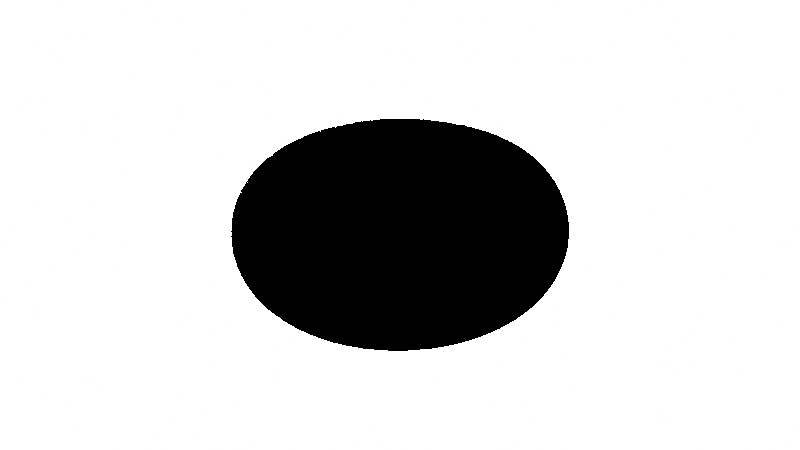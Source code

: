 # Source: donut.blend  (saved by Blender 2.82.7; exported with 4.5.12 LTS)
import bpy
from mathutils import Matrix  # noqa: F401  (used for matrix-valued properties, if any)

bpy.ops.wm.read_factory_settings(use_empty=True)
scene = bpy.context.scene
scene.name = 'Scene'

# ---- collections
col_collection = bpy.data.collections.new('Collection'); scene.collection.children.link(col_collection)

# ---- materials (node trees are filled in below, after node groups)
mat_paczek = bpy.data.materials.new('paczek')
mat_paczek.use_transparent_shadow = False
mat_material_001 = bpy.data.materials.new('Material.001')
mat_material_001.use_transparent_shadow = False

# ---- material node trees
mat_paczek.use_nodes = True; mat_paczek.node_tree.nodes.clear()
_N = mat_paczek.node_tree.nodes; _L = mat_paczek.node_tree.links
n0 = _N.new('ShaderNodeTexCoord'); n0.name = 'Texture Coordinate'; n0.location = (-616, 226)
n1 = _N.new('ShaderNodeSeparateXYZ'); n1.name = 'Separate XYZ'; n1.location = (-427, 204)
n2 = _N.new('ShaderNodeOutputMaterial'); n2.name = 'Material Output'; n2.location = (539, 263)
n3 = _N.new('ShaderNodeBsdfPrincipled'); n3.name = 'Principled BSDF'; n3.location = (306, 249)
n3.distribution = 'GGX'
n3.subsurface_method = 'BURLEY'
n3.inputs[2].default_value = 0.7318
n3.inputs[3].default_value = 1.45
n3.inputs[8].default_value = 1.0
n3.inputs[10].default_value = 0.0004544
n3.inputs[13].default_value = 0.1409
n3.inputs[14].default_value = (0.9564, 0.9563, 0.9563, 1.0)
n3.inputs[24].default_value = 0.08182
n3.inputs[27].default_value = (0.0, 0.0, 0.0, 1.0)
n3.inputs[28].default_value = 1.0
n4 = _N.new('ShaderNodeMath'); n4.name = 'Math'; n4.location = (-267, 263)
n4.operation = 'ABSOLUTE'
n4.inputs[2].default_value = 0.0
n5 = _N.new('ShaderNodeValToRGB'); n5.name = 'ColorRamp'; n5.location = (-56, 203)
while len(n5.color_ramp.elements) > 1: n5.color_ramp.elements.remove(n5.color_ramp.elements[-1])
n5.color_ramp.elements[0].position = 0.0; n5.color_ramp.elements[0].color = (0.5784, 0.2801, 0.1496, 1.0)
_e = n5.color_ramp.elements.new(0.1557); _e.color = (0.3636, 0.1506, 0.07557, 1.0)
_e = n5.color_ramp.elements.new(0.4477); _e.color = (0.1659, 0.02315, 0.001663, 1.0)
_e = n5.color_ramp.elements.new(1.0); _e.color = (0.04817, 0.008568, 0.0009106, 1.0)
n6 = _N.new('ShaderNodeMix'); n6.name = 'Mix'; n6.location = (136, 129)
n6.data_type = 'RGBA'
n6.inputs[0].default_value = 0.0004544
n6.inputs[7].default_value = (0.7464, 0.5793, 0.3747, 1.0)
_L.new(n3.outputs[0], n2.inputs[0])
_L.new(n0.outputs[0], n1.inputs[0])
_L.new(n1.outputs[2], n4.inputs[0])
_L.new(n4.outputs[0], n5.inputs[0])
_L.new(n5.outputs[0], n6.inputs[6])
_L.new(n6.outputs[2], n3.inputs[0])
n2.is_active_output = True
mat_material_001.use_nodes = True; mat_material_001.node_tree.nodes.clear()
_N = mat_material_001.node_tree.nodes; _L = mat_material_001.node_tree.links
n0 = _N.new('ShaderNodeValToRGB'); n0.name = 'ColorRamp'; n0.location = (49, 200)
while len(n0.color_ramp.elements) > 1: n0.color_ramp.elements.remove(n0.color_ramp.elements[-1])
n0.color_ramp.elements[0].position = 0.0; n0.color_ramp.elements[0].color = (0.0, 0.0, 0.0, 1.0)
_e = n0.color_ramp.elements.new(1.0); _e.color = (0.1076, 0.1076, 0.1076, 1.0)
n1 = _N.new('ShaderNodeBsdfPrincipled'); n1.name = 'Principled BSDF'; n1.location = (443, 282)
n1.distribution = 'GGX'
n1.subsurface_method = 'BURLEY'
n1.inputs[2].default_value = 0.3091
n1.inputs[3].default_value = 1.45
n1.inputs[8].default_value = 1.0
n1.inputs[13].default_value = 0.5364
n1.inputs[14].default_value = (0.9445, 0.7413, 0.7852, 1.0)
n1.inputs[24].default_value = 0.1273
n1.inputs[27].default_value = (0.0, 0.0, 0.0, 1.0)
n1.inputs[28].default_value = 1.0
n2 = _N.new('ShaderNodeTexNoise'); n2.name = 'Noise Texture'; n2.location = (-213, 77)
n2.inputs[2].default_value = 6.52
n2.inputs[3].default_value = 0.5
n3 = _N.new('ShaderNodeOutputMaterial'); n3.name = 'Material Output'; n3.location = (733, 282)
n4 = _N.new('ShaderNodeMix'); n4.name = 'Mix'; n4.location = (273, 162)
n4.data_type = 'RGBA'
n4.inputs[6].default_value = (0.8, 0.005617, 0.1772, 1.0)
n4.inputs[7].default_value = (0.8, 0.8, 0.8, 1.0)
_L.new(n2.outputs[0], n0.inputs[0])
_L.new(n1.outputs[0], n3.inputs[0])
_L.new(n0.outputs[0], n4.inputs[0])
_L.new(n0.outputs[0], n1.inputs[10])
_L.new(n4.outputs[2], n1.inputs[0])
n3.is_active_output = True

# ---- world
world_world = bpy.data.worlds.new('World'); scene.world = world_world
world_world.use_nodes = True; world_world.node_tree.nodes.clear()
_N = world_world.node_tree.nodes; _L = world_world.node_tree.links
n0 = _N.new('ShaderNodeOutputWorld'); n0.name = 'World Output'; n0.location = (300, 300)
n1 = _N.new('ShaderNodeBackground'); n1.name = 'Background'; n1.location = (10, 300)
n2 = _N.new('ShaderNodeTexSky'); n2.name = 'Sky Texture'; n2.location = (-190, 280)
n2.sky_type = 'PREETHAM'
n2.sun_direction = (-0.5143, -0.75, 0.4159)
n2.turbidity = 1.0
n2.sun_elevation = 1.571
_L.new(n1.outputs[0], n0.inputs[0])
_L.new(n2.outputs[0], n1.inputs[0])
n0.is_active_output = True
world_world.color = (0.05088, 0.05088, 0.05088)
world_world.use_sun_shadow = False
world_world.sun_shadow_jitter_overblur = 0.0

# ---- cameras
cam_camera = bpy.data.cameras.new('Camera')

# ---- meshes
me_torus_001 = bpy.data.meshes.new('Torus.001')
me_torus_001.from_pydata([(0.03, 0.0, 0.0), (0.02866, 0.0, 0.005), (0.025, 0.0, 0.00866), (0.02, 0.0, 0.01), (0.009601, 0.0, 0.005543), (0.007258, 0.0, 0.0032), (0.006401, 0.0, 7.839e-19), (2.265e-09, -0.03, 0.0), (2.164e-09, -0.02866, 0.005), (1.887e-09, -0.025, 0.00866), (1.51e-09, -0.02, 0.01), (7.249e-10, -0.009601, 0.005543), (5.48e-10, -0.007258, 0.0032), (4.833e-10, -0.006401, 7.839e-19), (0.003916, -0.02974, 0.0), (0.003741, -0.02842, 0.005), (0.003263, -0.02479, 0.00866), (0.002611, -0.01983, 0.01), (0.001253, -0.009519, 0.005543), (0.0009474, -0.007196, 0.0032), (0.0008355, -0.006346, 7.839e-19), (0.007765, -0.02898, 0.0), (0.007418, -0.02768, 0.005), (0.00647, -0.02415, 0.00866), (0.005176, -0.01932, 0.01), (0.002485, -0.009274, 0.005543), (0.001879, -0.007011, 0.0032), (0.001657, -0.006183, 7.839e-19), (0.01148, -0.02772, 0.0), (0.01097, -0.02648, 0.005), (0.009567, -0.0231, 0.00866), (0.007654, -0.01848, 0.01), (0.003674, -0.00887, 0.005543), (0.002778, -0.006706, 0.0032), (0.002449, -0.005914, 7.839e-19), (0.015, -0.02598, 0.0), (0.01433, -0.02482, 0.005), (0.0125, -0.02165, 0.00866), (0.01, -0.01732, 0.01), (0.004801, -0.008315, 0.005543), (0.003629, -0.006286, 0.0032), (0.0032, -0.005543, 7.839e-19), (0.01826, -0.0238, 0.0), (0.01745, -0.02274, 0.005), (0.01522, -0.01983, 0.00866), (0.01218, -0.01587, 0.01), (0.005845, -0.007617, 0.005543), (0.004419, -0.005758, 0.0032), (0.003897, -0.005078, 7.839e-19), (0.02121, -0.02121, 0.0), (0.02027, -0.02027, 0.005), (0.01768, -0.01768, 0.00866), (0.01414, -0.01414, 0.01), (0.006789, -0.006789, 0.005543), (0.005132, -0.005132, 0.0032), (0.004526, -0.004526, 7.839e-19), (0.0238, -0.01826, 0.0), (0.02274, -0.01745, 0.005), (0.01983, -0.01522, 0.00866), (0.01587, -0.01218, 0.01), (0.007617, -0.005845, 0.005543), (0.005758, -0.004419, 0.0032), (0.005078, -0.003897, 7.839e-19), (0.02598, -0.015, 0.0), (0.02482, -0.01433, 0.005), (0.02165, -0.0125, 0.00866), (0.01732, -0.01, 0.01), (0.008315, -0.004801, 0.005543), (0.006286, -0.003629, 0.0032), (0.005543, -0.0032, 7.839e-19), (0.02772, -0.01148, 0.0), (0.02648, -0.01097, 0.005), (0.0231, -0.009567, 0.00866), (0.01848, -0.007654, 0.01), (0.00887, -0.003674, 0.005543), (0.006706, -0.002778, 0.0032), (0.005914, -0.002449, 7.839e-19), (0.02898, -0.007765, 0.0), (0.02768, -0.007418, 0.005), (0.02415, -0.00647, 0.00866), (0.01932, -0.005176, 0.01), (0.009274, -0.002485, 0.005543), (0.007011, -0.001879, 0.0032), (0.006183, -0.001657, 7.839e-19), (0.02974, -0.003916, 0.0), (0.02842, -0.003741, 0.005), (0.02479, -0.003263, 0.00866), (0.01983, -0.002611, 0.01), (0.009519, -0.001253, 0.005543), (0.007196, -0.0009474, 0.0032), (0.006346, -0.0008355, 7.839e-19)], [], [(7, 14, 15, 8), (8, 15, 16, 9), (9, 16, 17, 10), (10, 17, 18, 11), (11, 18, 19, 12), (12, 19, 20, 13), (14, 21, 22, 15), (15, 22, 23, 16), (16, 23, 24, 17), (17, 24, 25, 18), (18, 25, 26, 19), (19, 26, 27, 20), (21, 28, 29, 22), (22, 29, 30, 23), (23, 30, 31, 24), (24, 31, 32, 25), (25, 32, 33, 26), (26, 33, 34, 27), (28, 35, 36, 29), (29, 36, 37, 30), (30, 37, 38, 31), (31, 38, 39, 32), (32, 39, 40, 33), (33, 40, 41, 34), (35, 42, 43, 36), (36, 43, 44, 37), (37, 44, 45, 38), (38, 45, 46, 39), (39, 46, 47, 40), (40, 47, 48, 41), (42, 49, 50, 43), (43, 50, 51, 44), (44, 51, 52, 45), (45, 52, 53, 46), (46, 53, 54, 47), (47, 54, 55, 48), (49, 56, 57, 50), (50, 57, 58, 51), (51, 58, 59, 52), (52, 59, 60, 53), (53, 60, 61, 54), (54, 61, 62, 55), (56, 63, 64, 57), (57, 64, 65, 58), (58, 65, 66, 59), (59, 66, 67, 60), (60, 67, 68, 61), (61, 68, 69, 62), (63, 70, 71, 64), (64, 71, 72, 65), (65, 72, 73, 66), (66, 73, 74, 67), (67, 74, 75, 68), (68, 75, 76, 69), (70, 77, 78, 71), (71, 78, 79, 72), (72, 79, 80, 73), (73, 80, 81, 74), (74, 81, 82, 75), (75, 82, 83, 76), (77, 84, 85, 78), (78, 85, 86, 79), (79, 86, 87, 80), (80, 87, 88, 81), (81, 88, 89, 82), (82, 89, 90, 83), (84, 0, 1, 85), (85, 1, 2, 86), (86, 2, 3, 87), (87, 3, 4, 88), (88, 4, 5, 89), (89, 5, 6, 90)])
me_torus_001.polygons.foreach_set('use_smooth', [True] * 72)
_uv = me_torus_001.uv_layers.new(name='UVMap')
_uv.uv.foreach_set('vector', [0.05104, 0.9999, 0.0355, 0.9175, 0.1446, 0.8988, 0.1594, 0.9776, 0.1594, 0.9776, 0.1446, 0.8988, 0.2542, 0.8834, 0.2671, 0.9521, 0.2671, 0.9521, 0.2542, 0.8834, 0.364, 0.8698, 0.3743, 0.9248, 0.3743, 0.9248, 0.364, 0.8698, 0.4738, 0.8562, 0.4816, 0.8975, 0.4816, 0.8975, 0.4738, 0.8562, 0.5834, 0.8408, 0.5893, 0.872, 0.5893, 0.872, 0.5834, 0.8408, 0.6925, 0.8222, 0.6976, 0.8496, 0.0355, 0.9175, 0.02277, 0.8346, 0.1324, 0.8196, 0.1446, 0.8988, 0.1446, 0.8988, 0.1324, 0.8196, 0.2425, 0.8079, 0.2531, 0.877, 0.2531, 0.877, 0.2425, 0.8079, 0.3527, 0.798, 0.3612, 0.8533, 0.3612, 0.8533, 0.3527, 0.798, 0.4629, 0.7882, 0.4693, 0.8297, 0.4693, 0.8297, 0.4629, 0.7882, 0.5729, 0.7765, 0.5778, 0.8078, 0.5778, 0.8078, 0.5729, 0.7765, 0.6826, 0.7615, 0.6868, 0.7892, 0.02277, 0.8346, 0.01285, 0.7513, 0.1229, 0.74, 0.1324, 0.8196, 0.1324, 0.8196, 0.1229, 0.74, 0.2333, 0.732, 0.2416, 0.8015, 0.2416, 0.8015, 0.2333, 0.732, 0.3438, 0.7259, 0.3504, 0.7815, 0.3504, 0.7815, 0.3438, 0.7259, 0.4543, 0.7198, 0.4593, 0.7615, 0.4593, 0.7615, 0.4543, 0.7198, 0.5647, 0.7118, 0.5684, 0.7433, 0.5684, 0.7433, 0.5647, 0.7118, 0.6748, 0.7006, 0.6781, 0.7284, 0.01285, 0.7513, 0.005762, 0.6677, 0.1162, 0.6602, 0.1229, 0.74, 0.1229, 0.74, 0.1162, 0.6602, 0.2267, 0.6559, 0.2327, 0.7256, 0.2327, 0.7256, 0.2267, 0.6559, 0.3374, 0.6536, 0.3421, 0.7093, 0.3421, 0.7093, 0.3374, 0.6536, 0.448, 0.6512, 0.4516, 0.693, 0.4516, 0.693, 0.448, 0.6512, 0.5586, 0.6469, 0.5613, 0.6785, 0.5613, 0.6785, 0.5586, 0.6469, 0.669, 0.6395, 0.6714, 0.6673, 0.005762, 0.6677, 0.001504, 0.5839, 0.1121, 0.5801, 0.1162, 0.6602, 0.1162, 0.6602, 0.1121, 0.5801, 0.2228, 0.5796, 0.2263, 0.6495, 0.2263, 0.6495, 0.2228, 0.5796, 0.3334, 0.581, 0.3363, 0.6369, 0.3363, 0.6369, 0.3334, 0.581, 0.4441, 0.5824, 0.4462, 0.6243, 0.4462, 0.6243, 0.4441, 0.5824, 0.5547, 0.5819, 0.5563, 0.6136, 0.5563, 0.6136, 0.5547, 0.5819, 0.6653, 0.5781, 0.6667, 0.6061, 0.001504, 0.5839, 8.351e-05, 0.5, 0.1107, 0.5, 0.1121, 0.5801, 0.1121, 0.5801, 0.1107, 0.5, 0.2214, 0.5032, 0.2225, 0.5731, 0.2225, 0.5731, 0.2214, 0.5032, 0.3319, 0.5084, 0.3328, 0.5643, 0.3328, 0.5643, 0.3319, 0.5084, 0.4424, 0.5135, 0.4432, 0.5554, 0.4432, 0.5554, 0.4424, 0.5135, 0.5531, 0.5167, 0.5536, 0.5484, 0.5536, 0.5484, 0.5531, 0.5167, 0.6637, 0.5167, 0.6642, 0.5447, 8.351e-05, 0.5, 0.001504, 0.4161, 0.1121, 0.4199, 0.1107, 0.5, 0.1107, 0.5, 0.1121, 0.4199, 0.2225, 0.4269, 0.2214, 0.4968, 0.2214, 0.4968, 0.2225, 0.4269, 0.3328, 0.4357, 0.3319, 0.4916, 0.3319, 0.4916, 0.3328, 0.4357, 0.4432, 0.4446, 0.4424, 0.4865, 0.4424, 0.4865, 0.4432, 0.4446, 0.5536, 0.4516, 0.5531, 0.4833, 0.5531, 0.4833, 0.5536, 0.4516, 0.6642, 0.4553, 0.6637, 0.4833, 0.001504, 0.4161, 0.005762, 0.3323, 0.1162, 0.3398, 0.1121, 0.4199, 0.1121, 0.4199, 0.1162, 0.3398, 0.2263, 0.3505, 0.2228, 0.4204, 0.2228, 0.4204, 0.2263, 0.3505, 0.3363, 0.3631, 0.3334, 0.419, 0.3334, 0.419, 0.3363, 0.3631, 0.4462, 0.3757, 0.4441, 0.4176, 0.4441, 0.4176, 0.4462, 0.3757, 0.5563, 0.3864, 0.5547, 0.4181, 0.5547, 0.4181, 0.5563, 0.3864, 0.6667, 0.3939, 0.6653, 0.4219, 0.005762, 0.3323, 0.01285, 0.2487, 0.1229, 0.26, 0.1162, 0.3398, 0.1162, 0.3398, 0.1229, 0.26, 0.2327, 0.2744, 0.2267, 0.3441, 0.2267, 0.3441, 0.2327, 0.2744, 0.3421, 0.2907, 0.3374, 0.3464, 0.3374, 0.3464, 0.3421, 0.2907, 0.4516, 0.307, 0.448, 0.3488, 0.448, 0.3488, 0.4516, 0.307, 0.5613, 0.3215, 0.5586, 0.3531, 0.5586, 0.3531, 0.5613, 0.3215, 0.6714, 0.3327, 0.669, 0.3605, 0.01285, 0.2487, 0.02277, 0.1654, 0.1324, 0.1804, 0.1229, 0.26, 0.1229, 0.26, 0.1324, 0.1804, 0.2416, 0.1985, 0.2333, 0.268, 0.2333, 0.268, 0.2416, 0.1985, 0.3504, 0.2185, 0.3438, 0.2741, 0.3438, 0.2741, 0.3504, 0.2185, 0.4593, 0.2385, 0.4543, 0.2802, 0.4543, 0.2802, 0.4593, 0.2385, 0.5684, 0.2567, 0.5647, 0.2882, 0.5647, 0.2882, 0.5684, 0.2567, 0.6781, 0.2716, 0.6748, 0.2994, 0.02277, 0.1654, 0.0355, 0.08252, 0.1446, 0.1012, 0.1324, 0.1804, 0.1324, 0.1804, 0.1446, 0.1012, 0.2531, 0.123, 0.2425, 0.1921, 0.2425, 0.1921, 0.2531, 0.123, 0.3612, 0.1467, 0.3527, 0.202, 0.3527, 0.202, 0.3612, 0.1467, 0.4693, 0.1703, 0.4629, 0.2118, 0.4629, 0.2118, 0.4693, 0.1703, 0.5778, 0.1922, 0.5729, 0.2235, 0.5729, 0.2235, 0.5778, 0.1922, 0.6868, 0.2108, 0.6826, 0.2385, 0.0355, 0.08252, 0.05104, 8.351e-05, 0.1594, 0.02241, 0.1446, 0.1012, 0.1446, 0.1012, 0.1594, 0.02241, 0.2671, 0.0479, 0.2542, 0.1166, 0.2542, 0.1166, 0.2671, 0.0479, 0.3743, 0.07522, 0.364, 0.1302, 0.364, 0.1302, 0.3743, 0.07522, 0.4816, 0.1025, 0.4738, 0.1438, 0.4738, 0.1438, 0.4816, 0.1025, 0.5893, 0.128, 0.5834, 0.1592, 0.5834, 0.1592, 0.5893, 0.128, 0.6976, 0.1504, 0.6925, 0.1778])
me_torus_001.materials.append(mat_paczek)
me_torus_001.use_remesh_fix_poles = True
me_torus_001.use_remesh_preserve_attributes = False
me_torus_001.use_mirror_vertex_groups = False
me_torus_001.update()
me_torus_002 = bpy.data.meshes.new('Torus.002')
me_torus_002.from_pydata([(0.03042, -0.0006232, -0.004235), (0.0297, 0.0004487, 0.005481), (0.02542, -0.0001235, 0.008885), (0.02013, -0.0001373, 0.009793), (0.01263, -0.0001043, 0.007374), (0.006615, -8.202e-05, 0.00443), (0.004844, -9.199e-05, 0.0005442), (0.02989, 0.004126, -0.004896), (0.02922, 0.004099, 0.006478), (0.02495, 0.00316, 0.008469), (0.01996, 0.002491, 0.009792), (0.01252, 0.001545, 0.007374), (0.006559, 0.0007835, 0.004431), (0.004803, 0.0005415, 0.0005456), (0.02954, 0.007769, -0.006095), (0.02787, 0.00735, 0.004817), (0.02431, 0.006389, 0.008467), (0.01944, 0.005074, 0.00979), (0.01219, 0.003167, 0.007374), (0.006389, 0.001634, 0.004432), (0.004679, 0.001164, 0.0005464), (0.02827, 0.01275, -0.004112), (0.02759, 0.01182, 0.005415), (0.02325, 0.009506, 0.008464), (0.0186, 0.007567, 0.009787), (0.01166, 0.004731, 0.007373), (0.00611, 0.002454, 0.004433), (0.004474, 0.001765, 0.0005467), (0.02622, 0.01505, -0.003367), (0.02499, 0.01431, 0.00481), (0.02179, 0.01246, 0.00846), (0.01743, 0.009928, 0.009783), (0.01093, 0.006213, 0.007371), (0.005726, 0.003231, 0.004432), (0.004193, 0.002333, 0.0005464), (0.02427, 0.01914, -0.001541), (0.02289, 0.01744, 0.004806), (0.01996, 0.01519, 0.008456), (0.01597, 0.01212, 0.009778), (0.01001, 0.007585, 0.007369), (0.005244, 0.003951, 0.004431), (0.00384, 0.00286, 0.0005453), (0.02139, 0.02132, -0.003328), (0.0204, 0.02028, 0.0048), (0.01779, 0.01766, 0.00845), (0.01423, 0.01409, 0.009772), (0.008921, 0.008826, 0.007365), (0.004671, 0.004601, 0.004429), (0.003421, 0.003336, 0.0005433), (0.01898, 0.02516, -0.004084), (0.01751, 0.02311, 0.00483), (0.01531, 0.01983, 0.008442), (0.01225, 0.01582, 0.009764), (0.007677, 0.009913, 0.00736), (0.004019, 0.005171, 0.004426), (0.002943, 0.003752, 0.0005403), (0.01464, 0.02636, -0.004553), (0.01434, 0.0254, 0.004844), (0.01257, 0.02166, 0.008434), (0.01006, 0.01728, 0.009756), (0.006302, 0.01083, 0.007353), (0.003297, 0.00565, 0.004421), (0.002415, 0.004102, 0.0005361), (0.0116, 0.02783, -0.002604), (0.01091, 0.02689, 0.004989), (0.00962, 0.02311, 0.008423), (0.007692, 0.01844, 0.009745), (0.004818, 0.01155, 0.007345), (0.002518, 0.00603, 0.004415), (0.001845, 0.00438, 0.0005307), (0.008121, 0.03018, -0.003459), (0.006967, 0.0282, 0.004813), (0.0065, 0.02416, 0.008411), (0.005196, 0.01928, 0.009733), (0.003251, 0.01208, 0.007335), (0.001696, 0.006305, 0.004407), (0.001243, 0.004581, 0.0005239), (0.003741, 0.03008, -0.00416), (0.003316, 0.02878, 0.0051), (0.003269, 0.02479, 0.008396), (0.002611, 0.01978, 0.009718), (0.001628, 0.01239, 0.007323), (0.0008443, 0.006469, 0.004397), (0.0006193, 0.004701, 0.0005155), (0.000395, 0.03098, -0.005284), (-0.001414, 0.03036, 0.005533), (-1.868e-05, 0.02499, 0.008378), (-1.983e-05, 0.01994, 0.009701), (-2.313e-05, 0.01249, 0.007309), (-2.214e-05, 0.00652, 0.004385), (-1.502e-05, 0.004738, 0.0005055), (-0.004489, 0.03099, -0.003836), (-0.003904, 0.02903, 0.004789), (-0.003307, 0.02476, 0.008357), (-0.00265, 0.01976, 0.00968), (-0.001675, 0.01238, 0.007291), (-0.0008887, 0.006457, 0.00437), (-0.0006494, 0.004692, 0.0004936), (-0.006913, 0.02939, -0.004755), (-0.008502, 0.02856, 0.005103), (-0.006539, 0.0241, 0.00833), (-0.005236, 0.01923, 0.009655), (-0.003298, 0.01204, 0.00727), (-0.001741, 0.006281, 0.004353), (-0.001273, 0.004562, 0.0004798), (-0.01248, 0.02845, -0.004731), (-0.01211, 0.02728, 0.005317), (-0.00966, 0.02302, 0.008297), (-0.007733, 0.01836, 0.009626), (-0.004865, 0.0115, 0.007246), (-0.002563, 0.005994, 0.004334), (-0.001875, 0.004352, 0.0004642), (-0.01539, 0.02646, -0.006581), (-0.01626, 0.02568, 0.004785), (-0.01262, 0.02154, 0.008256), (-0.0101, 0.01717, 0.00959), (-0.00635, 0.01075, 0.007217), (-0.003342, 0.005601, 0.004312), (-0.002446, 0.004065, 0.0004468), (-0.01743, 0.02437, -0.004426), (-0.01808, 0.02281, 0.004758), (-0.01536, 0.01967, 0.008204), (-0.01229, 0.01568, 0.009548), (-0.007727, 0.009813, 0.007184), (-0.004065, 0.005109, 0.004287), (-0.00297, 0.003702, 0.000432), (-0.02135, 0.02107, -0.003926), (-0.02158, 0.02052, 0.004942), (-0.01784, 0.01746, 0.008137), (-0.01428, 0.01391, 0.009497), (-0.008974, 0.008702, 0.007146), (-0.004715, 0.004525, 0.004264), (-0.003418, 0.003254, 0.0004395), (-0.02449, 0.01829, -0.00258), (-0.02505, 0.01697, 0.004171), (-0.02004, 0.01491, 0.008055), (-0.01602, 0.01189, 0.009437), (-0.01007, 0.007436, 0.007104), (-0.005275, 0.003853, 0.004248), (-0.003774, 0.002729, 0.0004736), (-0.02651, 0.01474, -0.004983), (-0.02618, 0.01345, 0.003839), (-0.02261, 0.01172, 0.008072), (-0.01749, 0.009654, 0.009371), (-0.01101, 0.006041, 0.007061), (-0.005756, 0.003122, 0.004225), (-0.004102, 0.002189, 0.0004739), (-0.02849, 0.01106, -0.002991), (-0.02807, 0.01004, 0.003786), (-0.024, 0.00875, 0.008052), (-0.01889, 0.007324, 0.009226), (-0.01181, 0.004553, 0.007024), (-0.006156, 0.002342, 0.004197), (-0.00442, 0.001643, 0.0004262), (-0.02934, 0.006456, -0.005154), (-0.02928, 0.006553, 0.003769), (-0.02506, 0.005138, 0.008583), (-0.01988, 0.004649, 0.009478), (-0.01239, 0.002964, 0.007091), (-0.006453, 0.001519, 0.004182), (-0.004685, 0.001069, 0.0003666), (-0.03004, 0.002088, -0.003217), (-0.03005, 0.0034, 0.003852), (-0.02533, 0.002677, 0.008046), (-0.02015, 0.002428, 0.009613), (-0.01266, 0.001446, 0.007172), (-0.006617, 0.00068, 0.004185), (-0.004833, 0.0004554, 0.0003424), (-0.03005, -0.001285, -0.003442), (-0.02932, -0.0004727, 0.003257), (-0.02546, -0.0001649, 0.008621), (-0.0203, 4.115e-06, 0.01002), (-0.01274, -0.0001252, 0.007303), (-0.006654, -0.0001668, 0.004241), (-0.004877, -0.0001765, 0.0003413), (-0.02999, -0.004421, -0.002682), (-0.02968, -0.00312, 0.004722), (-0.02522, -0.00265, 0.009317), (-0.0202, -0.002689, 0.009807), (-0.01261, -0.001767, 0.007337), (-0.006526, -0.0009947, 0.004405), (-0.004813, -0.0007961, 0.0003986), (-0.02934, -0.008008, -0.004875), (-0.02968, -0.008568, 0.003587), (-0.02437, -0.006637, 0.008193), (-0.01973, -0.005521, 0.00929), (-0.01228, -0.003447, 0.007227), (-0.006339, -0.001839, 0.004443), (-0.004688, -0.001414, 0.0004098), (-0.02796, -0.01202, -0.002947), (-0.0266, -0.01122, 0.004018), (-0.02336, -0.00985, 0.007986), (-0.01888, -0.007967, 0.009812), (-0.01173, -0.005016, 0.007237), (-0.006057, -0.002654, 0.004461), (-0.004483, -0.00201, 0.0004241), (-0.02703, -0.01511, -0.004719), (-0.02503, -0.01479, 0.00445), (-0.02184, -0.01294, 0.008136), (-0.01748, -0.01041, 0.009949), (-0.01093, -0.006515, 0.007283), (-0.005664, -0.003426, 0.004486), (-0.004202, -0.002573, 0.0004401), (-0.02474, -0.01858, -0.002976), (-0.02293, -0.01788, 0.004541), (-0.02001, -0.01563, 0.008204), (-0.01601, -0.01256, 0.009548), (-0.01001, -0.007884, 0.007296), (-0.005197, -0.004147, 0.004468), (-0.003848, -0.003094, 0.0004565), (-0.02345, -0.02062, -0.005178), (-0.02044, -0.02068, 0.0046), (-0.01783, -0.01807, 0.008256), (-0.01427, -0.01452, 0.00959), (-0.008953, -0.009133, 0.007236), (-0.004697, -0.004826, 0.004326), (-0.003568, -0.003541, 0.001081), (-0.02027, -0.02368, -0.004994), (-0.0176, -0.02314, 0.004645), (-0.01535, -0.02022, 0.008297), (-0.01229, -0.01623, 0.009626), (-0.007719, -0.01021, 0.007237), (-0.004062, -0.005399, 0.004304), (-0.00305, -0.003923, 0.001081), (-0.01513, -0.02638, -0.003379), (-0.01445, -0.02521, 0.004679), (-0.01261, -0.02203, 0.00833), (-0.01009, -0.01767, 0.009655), (-0.006346, -0.01112, 0.007252), (-0.00334, -0.005873, 0.004321), (-0.00249, -0.00429, 0.001095), (-0.01159, -0.02857, -0.003967), (-0.01107, -0.02686, 0.004707), (-0.009656, -0.02346, 0.008357), (-0.00773, -0.01882, 0.00968), (-0.004863, -0.01184, 0.00727), (-0.002561, -0.00625, 0.004336), (-0.001887, -0.00458, 0.001109), (-0.00784, -0.02936, -0.00334), (-0.007489, -0.02806, 0.004729), (-0.006536, -0.02451, 0.008378), (-0.005233, -0.01966, 0.009701), (-0.003296, -0.01236, 0.007286), (-0.001739, -0.006522, 0.004349), (-0.001249, -0.004781, 0.001127), (-0.004697, -0.03008, -0.003362), (-0.003785, -0.02879, 0.004747), (-0.003304, -0.02514, 0.008396), (-0.002648, -0.02016, 0.009718), (-0.001673, -0.01268, 0.007301), (-0.000887, -0.00668, 0.004365), (-0.000609, -0.004942, 0.001153), (0.001539, -0.03162, -0.005888), (-1.579e-05, -0.02902, 0.004762), (-1.652e-05, -0.02535, 0.008411), (-1.771e-05, -0.02032, 0.009733), (-2.15e-05, -0.01278, 0.007313), (-2.116e-05, -0.006727, 0.004379), (-1.734e-05, -0.004895, 0.0005423), (0.004047, -0.03093, -0.006237), (0.003753, -0.02877, 0.004774), (0.003271, -0.02512, 0.008423), (0.002612, -0.02014, 0.009745), (0.00163, -0.01267, 0.007323), (0.0008431, -0.006663, 0.00439), (0.0006074, -0.004835, 0.0005601), (0.008462, -0.02972, -0.005935), (0.007561, -0.02841, 0.00484), (0.006502, -0.02447, 0.008434), (0.005197, -0.01962, 0.009756), (0.003252, -0.01234, 0.007332), (0.001694, -0.006493, 0.004395), (0.001229, -0.00473, 0.0005523), (0.01295, -0.0285, -0.005035), (0.01103, -0.02681, 0.004793), (0.009621, -0.02341, 0.008442), (0.007693, -0.01877, 0.009764), (0.004819, -0.0118, 0.00734), (0.002518, -0.00622, 0.004396), (0.00184, -0.004567, 0.000528), (0.01502, -0.02667, -0.004279), (0.01442, -0.02513, 0.0048), (0.01258, -0.02195, 0.00845), (0.01006, -0.0176, 0.009772), (0.006303, -0.01107, 0.007347), (0.003298, -0.005835, 0.0044), (0.002415, -0.004302, 0.0005199), (0.0178, -0.02501, -0.003329), (0.01756, -0.02303, 0.004806), (0.01531, -0.02011, 0.008456), (0.01225, -0.01613, 0.009778), (0.007678, -0.01014, 0.007353), (0.004019, -0.005351, 0.004406), (0.002944, -0.00395, 0.000523), (0.02219, -0.02233, -0.003072), (0.0204, -0.02054, 0.004811), (0.01779, -0.01794, 0.00846), (0.01423, -0.01439, 0.009783), (0.008922, -0.009051, 0.007358), (0.004672, -0.004777, 0.00441), (0.003417, -0.003526, 0.0005311), (0.02471, -0.0187, -0.00365), (0.02289, -0.0177, 0.004814), (0.01996, -0.01546, 0.008464), (0.01597, -0.0124, 0.009787), (0.01001, -0.007805, 0.007362), (0.005241, -0.004121, 0.004418), (0.003819, -0.003036, 0.0005486), (0.02637, -0.0155, -0.003125), (0.02506, -0.01459, 0.004864), (0.02208, -0.01288, 0.00901), (0.01743, -0.01021, 0.00979), (0.01093, -0.006428, 0.007365), (0.005721, -0.003397, 0.004423), (0.004166, -0.002503, 0.0005565), (0.03038, -0.01144, -0.003202), (0.0272, -0.01139, 0.005164), (0.02361, -0.009892, 0.009094), (0.0186, -0.007847, 0.009792), (0.01166, -0.004944, 0.007368), (0.00611, -0.002621, 0.004422), (0.004465, -0.001944, 0.0005455), (0.03014, -0.007646, -0.004058), (0.02787, -0.00759, 0.004821), (0.02431, -0.006643, 0.00847), (0.01944, -0.005351, 0.009793), (0.0122, -0.003377, 0.007371), (0.006389, -0.001799, 0.004425), (0.004678, -0.001348, 0.0005408), (0.03229, -0.004966, -0.005414), (0.02864, -0.003869, 0.004828), (0.02495, -0.003412, 0.008471), (0.01996, -0.002766, 0.009794), (0.01252, -0.001755, 0.007372), (0.006559, -0.0009478, 0.004427), (0.004803, -0.0007258, 0.0005423)], [], [(0, 7, 8, 1), (1, 8, 9, 2), (2, 9, 10, 3), (3, 10, 11, 4), (4, 11, 12, 5), (5, 12, 13, 6), (7, 14, 15, 8), (8, 15, 16, 9), (9, 16, 17, 10), (10, 17, 18, 11), (11, 18, 19, 12), (12, 19, 20, 13), (14, 21, 22, 15), (15, 22, 23, 16), (16, 23, 24, 17), (17, 24, 25, 18), (18, 25, 26, 19), (19, 26, 27, 20), (21, 28, 29, 22), (22, 29, 30, 23), (23, 30, 31, 24), (24, 31, 32, 25), (25, 32, 33, 26), (26, 33, 34, 27), (28, 35, 36, 29), (29, 36, 37, 30), (30, 37, 38, 31), (31, 38, 39, 32), (32, 39, 40, 33), (33, 40, 41, 34), (35, 42, 43, 36), (36, 43, 44, 37), (37, 44, 45, 38), (38, 45, 46, 39), (39, 46, 47, 40), (40, 47, 48, 41), (42, 49, 50, 43), (43, 50, 51, 44), (44, 51, 52, 45), (45, 52, 53, 46), (46, 53, 54, 47), (47, 54, 55, 48), (49, 56, 57, 50), (50, 57, 58, 51), (51, 58, 59, 52), (52, 59, 60, 53), (53, 60, 61, 54), (54, 61, 62, 55), (56, 63, 64, 57), (57, 64, 65, 58), (58, 65, 66, 59), (59, 66, 67, 60), (60, 67, 68, 61), (61, 68, 69, 62), (63, 70, 71, 64), (64, 71, 72, 65), (65, 72, 73, 66), (66, 73, 74, 67), (67, 74, 75, 68), (68, 75, 76, 69), (70, 77, 78, 71), (71, 78, 79, 72), (72, 79, 80, 73), (73, 80, 81, 74), (74, 81, 82, 75), (75, 82, 83, 76), (77, 84, 85, 78), (78, 85, 86, 79), (79, 86, 87, 80), (80, 87, 88, 81), (81, 88, 89, 82), (82, 89, 90, 83), (84, 91, 92, 85), (85, 92, 93, 86), (86, 93, 94, 87), (87, 94, 95, 88), (88, 95, 96, 89), (89, 96, 97, 90), (91, 98, 99, 92), (92, 99, 100, 93), (93, 100, 101, 94), (94, 101, 102, 95), (95, 102, 103, 96), (96, 103, 104, 97), (98, 105, 106, 99), (99, 106, 107, 100), (100, 107, 108, 101), (101, 108, 109, 102), (102, 109, 110, 103), (103, 110, 111, 104), (105, 112, 113, 106), (106, 113, 114, 107), (107, 114, 115, 108), (108, 115, 116, 109), (109, 116, 117, 110), (110, 117, 118, 111), (112, 119, 120, 113), (113, 120, 121, 114), (114, 121, 122, 115), (115, 122, 123, 116), (116, 123, 124, 117), (117, 124, 125, 118), (119, 126, 127, 120), (120, 127, 128, 121), (121, 128, 129, 122), (122, 129, 130, 123), (123, 130, 131, 124), (124, 131, 132, 125), (126, 133, 134, 127), (127, 134, 135, 128), (128, 135, 136, 129), (129, 136, 137, 130), (130, 137, 138, 131), (131, 138, 139, 132), (133, 140, 141, 134), (134, 141, 142, 135), (135, 142, 143, 136), (136, 143, 144, 137), (137, 144, 145, 138), (138, 145, 146, 139), (140, 147, 148, 141), (141, 148, 149, 142), (142, 149, 150, 143), (143, 150, 151, 144), (144, 151, 152, 145), (145, 152, 153, 146), (147, 154, 155, 148), (148, 155, 156, 149), (149, 156, 157, 150), (150, 157, 158, 151), (151, 158, 159, 152), (152, 159, 160, 153), (154, 161, 162, 155), (155, 162, 163, 156), (156, 163, 164, 157), (157, 164, 165, 158), (158, 165, 166, 159), (159, 166, 167, 160), (161, 168, 169, 162), (162, 169, 170, 163), (163, 170, 171, 164), (164, 171, 172, 165), (165, 172, 173, 166), (166, 173, 174, 167), (168, 175, 176, 169), (169, 176, 177, 170), (170, 177, 178, 171), (171, 178, 179, 172), (172, 179, 180, 173), (173, 180, 181, 174), (175, 182, 183, 176), (176, 183, 184, 177), (177, 184, 185, 178), (178, 185, 186, 179), (179, 186, 187, 180), (180, 187, 188, 181), (182, 189, 190, 183), (183, 190, 191, 184), (184, 191, 192, 185), (185, 192, 193, 186), (186, 193, 194, 187), (187, 194, 195, 188), (189, 196, 197, 190), (190, 197, 198, 191), (191, 198, 199, 192), (192, 199, 200, 193), (193, 200, 201, 194), (194, 201, 202, 195), (196, 203, 204, 197), (197, 204, 205, 198), (198, 205, 206, 199), (199, 206, 207, 200), (200, 207, 208, 201), (201, 208, 209, 202), (203, 210, 211, 204), (204, 211, 212, 205), (205, 212, 213, 206), (206, 213, 214, 207), (207, 214, 215, 208), (208, 215, 216, 209), (210, 217, 218, 211), (211, 218, 219, 212), (212, 219, 220, 213), (213, 220, 221, 214), (214, 221, 222, 215), (215, 222, 223, 216), (217, 224, 225, 218), (218, 225, 226, 219), (219, 226, 227, 220), (220, 227, 228, 221), (221, 228, 229, 222), (222, 229, 230, 223), (224, 231, 232, 225), (225, 232, 233, 226), (226, 233, 234, 227), (227, 234, 235, 228), (228, 235, 236, 229), (229, 236, 237, 230), (231, 238, 239, 232), (232, 239, 240, 233), (233, 240, 241, 234), (234, 241, 242, 235), (235, 242, 243, 236), (236, 243, 244, 237), (238, 245, 246, 239), (239, 246, 247, 240), (240, 247, 248, 241), (241, 248, 249, 242), (242, 249, 250, 243), (243, 250, 251, 244), (245, 252, 253, 246), (246, 253, 254, 247), (247, 254, 255, 248), (248, 255, 256, 249), (249, 256, 257, 250), (250, 257, 258, 251), (252, 259, 260, 253), (253, 260, 261, 254), (254, 261, 262, 255), (255, 262, 263, 256), (256, 263, 264, 257), (257, 264, 265, 258), (259, 266, 267, 260), (260, 267, 268, 261), (261, 268, 269, 262), (262, 269, 270, 263), (263, 270, 271, 264), (264, 271, 272, 265), (266, 273, 274, 267), (267, 274, 275, 268), (268, 275, 276, 269), (269, 276, 277, 270), (270, 277, 278, 271), (271, 278, 279, 272), (273, 280, 281, 274), (274, 281, 282, 275), (275, 282, 283, 276), (276, 283, 284, 277), (277, 284, 285, 278), (278, 285, 286, 279), (280, 287, 288, 281), (281, 288, 289, 282), (282, 289, 290, 283), (283, 290, 291, 284), (284, 291, 292, 285), (285, 292, 293, 286), (287, 294, 295, 288), (288, 295, 296, 289), (289, 296, 297, 290), (290, 297, 298, 291), (291, 298, 299, 292), (292, 299, 300, 293), (294, 301, 302, 295), (295, 302, 303, 296), (296, 303, 304, 297), (297, 304, 305, 298), (298, 305, 306, 299), (299, 306, 307, 300), (301, 308, 309, 302), (302, 309, 310, 303), (303, 310, 311, 304), (304, 311, 312, 305), (305, 312, 313, 306), (306, 313, 314, 307), (308, 315, 316, 309), (309, 316, 317, 310), (310, 317, 318, 311), (311, 318, 319, 312), (312, 319, 320, 313), (313, 320, 321, 314), (315, 322, 323, 316), (316, 323, 324, 317), (317, 324, 325, 318), (318, 325, 326, 319), (319, 326, 327, 320), (320, 327, 328, 321), (322, 329, 330, 323), (323, 330, 331, 324), (324, 331, 332, 325), (325, 332, 333, 326), (326, 333, 334, 327), (327, 334, 335, 328), (329, 0, 1, 330), (330, 1, 2, 331), (331, 2, 3, 332), (332, 3, 4, 333), (333, 4, 5, 334), (334, 5, 6, 335)])
me_torus_002.polygons.foreach_set('use_smooth', [True] * 288)
_uv = me_torus_002.uv_layers.new(name='UVMap')
_uv.uv.foreach_set('vector', [0.5, 0.5, 0.5208, 0.5, 0.5208, 0.5833, 0.5, 0.5833, 0.5, 0.5833, 0.5208, 0.5833, 0.5208, 0.6667, 0.5, 0.6667, 0.5, 0.6667, 0.5208, 0.6667, 0.5208, 0.75, 0.5, 0.75, 0.5, 0.75, 0.5208, 0.75, 0.5208, 0.8333, 0.5, 0.8333, 0.5, 0.8333, 0.5208, 0.8333, 0.5208, 0.9167, 0.5, 0.9167, 0.5, 0.9167, 0.5208, 0.9167, 0.5208, 1.0, 0.5, 1.0, 0.5208, 0.5, 0.5417, 0.5, 0.5417, 0.5833, 0.5208, 0.5833, 0.5208, 0.5833, 0.5417, 0.5833, 0.5417, 0.6667, 0.5208, 0.6667, 0.5208, 0.6667, 0.5417, 0.6667, 0.5417, 0.75, 0.5208, 0.75, 0.5208, 0.75, 0.5417, 0.75, 0.5417, 0.8333, 0.5208, 0.8333, 0.5208, 0.8333, 0.5417, 0.8333, 0.5417, 0.9167, 0.5208, 0.9167, 0.5208, 0.9167, 0.5417, 0.9167, 0.5417, 1.0, 0.5208, 1.0, 0.5417, 0.5, 0.5625, 0.5, 0.5625, 0.5833, 0.5417, 0.5833, 0.5417, 0.5833, 0.5625, 0.5833, 0.5625, 0.6667, 0.5417, 0.6667, 0.5417, 0.6667, 0.5625, 0.6667, 0.5625, 0.75, 0.5417, 0.75, 0.5417, 0.75, 0.5625, 0.75, 0.5625, 0.8333, 0.5417, 0.8333, 0.5417, 0.8333, 0.5625, 0.8333, 0.5625, 0.9167, 0.5417, 0.9167, 0.5417, 0.9167, 0.5625, 0.9167, 0.5625, 1.0, 0.5417, 1.0, 0.5625, 0.5, 0.5833, 0.5, 0.5833, 0.5833, 0.5625, 0.5833, 0.5625, 0.5833, 0.5833, 0.5833, 0.5833, 0.6667, 0.5625, 0.6667, 0.5625, 0.6667, 0.5833, 0.6667, 0.5833, 0.75, 0.5625, 0.75, 0.5625, 0.75, 0.5833, 0.75, 0.5833, 0.8333, 0.5625, 0.8333, 0.5625, 0.8333, 0.5833, 0.8333, 0.5833, 0.9167, 0.5625, 0.9167, 0.5625, 0.9167, 0.5833, 0.9167, 0.5833, 1.0, 0.5625, 1.0, 0.5833, 0.5, 0.6042, 0.5, 0.6042, 0.5833, 0.5833, 0.5833, 0.5833, 0.5833, 0.6042, 0.5833, 0.6042, 0.6667, 0.5833, 0.6667, 0.5833, 0.6667, 0.6042, 0.6667, 0.6042, 0.75, 0.5833, 0.75, 0.5833, 0.75, 0.6042, 0.75, 0.6042, 0.8333, 0.5833, 0.8333, 0.5833, 0.8333, 0.6042, 0.8333, 0.6042, 0.9167, 0.5833, 0.9167, 0.5833, 0.9167, 0.6042, 0.9167, 0.6042, 1.0, 0.5833, 1.0, 0.6042, 0.5, 0.625, 0.5, 0.625, 0.5833, 0.6042, 0.5833, 0.6042, 0.5833, 0.625, 0.5833, 0.625, 0.6667, 0.6042, 0.6667, 0.6042, 0.6667, 0.625, 0.6667, 0.625, 0.75, 0.6042, 0.75, 0.6042, 0.75, 0.625, 0.75, 0.625, 0.8333, 0.6042, 0.8333, 0.6042, 0.8333, 0.625, 0.8333, 0.625, 0.9167, 0.6042, 0.9167, 0.6042, 0.9167, 0.625, 0.9167, 0.625, 1.0, 0.6042, 1.0, 0.625, 0.5, 0.6458, 0.5, 0.6458, 0.5833, 0.625, 0.5833, 0.625, 0.5833, 0.6458, 0.5833, 0.6458, 0.6667, 0.625, 0.6667, 0.625, 0.6667, 0.6458, 0.6667, 0.6458, 0.75, 0.625, 0.75, 0.625, 0.75, 0.6458, 0.75, 0.6458, 0.8333, 0.625, 0.8333, 0.625, 0.8333, 0.6458, 0.8333, 0.6458, 0.9167, 0.625, 0.9167, 0.625, 0.9167, 0.6458, 0.9167, 0.6458, 1.0, 0.625, 1.0, 0.6458, 0.5, 0.6667, 0.5, 0.6667, 0.5833, 0.6458, 0.5833, 0.6458, 0.5833, 0.6667, 0.5833, 0.6667, 0.6667, 0.6458, 0.6667, 0.6458, 0.6667, 0.6667, 0.6667, 0.6667, 0.75, 0.6458, 0.75, 0.6458, 0.75, 0.6667, 0.75, 0.6667, 0.8333, 0.6458, 0.8333, 0.6458, 0.8333, 0.6667, 0.8333, 0.6667, 0.9167, 0.6458, 0.9167, 0.6458, 0.9167, 0.6667, 0.9167, 0.6667, 1.0, 0.6458, 1.0, 0.6667, 0.5, 0.6875, 0.5, 0.6875, 0.5833, 0.6667, 0.5833, 0.6667, 0.5833, 0.6875, 0.5833, 0.6875, 0.6667, 0.6667, 0.6667, 0.6667, 0.6667, 0.6875, 0.6667, 0.6875, 0.75, 0.6667, 0.75, 0.6667, 0.75, 0.6875, 0.75, 0.6875, 0.8333, 0.6667, 0.8333, 0.6667, 0.8333, 0.6875, 0.8333, 0.6875, 0.9167, 0.6667, 0.9167, 0.6667, 0.9167, 0.6875, 0.9167, 0.6875, 1.0, 0.6667, 1.0, 0.6875, 0.5, 0.7083, 0.5, 0.7083, 0.5833, 0.6875, 0.5833, 0.6875, 0.5833, 0.7083, 0.5833, 0.7083, 0.6667, 0.6875, 0.6667, 0.6875, 0.6667, 0.7083, 0.6667, 0.7083, 0.75, 0.6875, 0.75, 0.6875, 0.75, 0.7083, 0.75, 0.7083, 0.8333, 0.6875, 0.8333, 0.6875, 0.8333, 0.7083, 0.8333, 0.7083, 0.9167, 0.6875, 0.9167, 0.6875, 0.9167, 0.7083, 0.9167, 0.7083, 1.0, 0.6875, 1.0, 0.7083, 0.5, 0.7292, 0.5, 0.7292, 0.5833, 0.7083, 0.5833, 0.7083, 0.5833, 0.7292, 0.5833, 0.7292, 0.6667, 0.7083, 0.6667, 0.7083, 0.6667, 0.7292, 0.6667, 0.7292, 0.75, 0.7083, 0.75, 0.7083, 0.75, 0.7292, 0.75, 0.7292, 0.8333, 0.7083, 0.8333, 0.7083, 0.8333, 0.7292, 0.8333, 0.7292, 0.9167, 0.7083, 0.9167, 0.7083, 0.9167, 0.7292, 0.9167, 0.7292, 1.0, 0.7083, 1.0, 0.7292, 0.5, 0.75, 0.5, 0.75, 0.5833, 0.7292, 0.5833, 0.7292, 0.5833, 0.75, 0.5833, 0.75, 0.6667, 0.7292, 0.6667, 0.7292, 0.6667, 0.75, 0.6667, 0.75, 0.75, 0.7292, 0.75, 0.7292, 0.75, 0.75, 0.75, 0.75, 0.8333, 0.7292, 0.8333, 0.7292, 0.8333, 0.75, 0.8333, 0.75, 0.9167, 0.7292, 0.9167, 0.7292, 0.9167, 0.75, 0.9167, 0.75, 1.0, 0.7292, 1.0, 0.75, 0.5, 0.7708, 0.5, 0.7708, 0.5833, 0.75, 0.5833, 0.75, 0.5833, 0.7708, 0.5833, 0.7708, 0.6667, 0.75, 0.6667, 0.75, 0.6667, 0.7708, 0.6667, 0.7708, 0.75, 0.75, 0.75, 0.75, 0.75, 0.7708, 0.75, 0.7708, 0.8333, 0.75, 0.8333, 0.75, 0.8333, 0.7708, 0.8333, 0.7708, 0.9167, 0.75, 0.9167, 0.75, 0.9167, 0.7708, 0.9167, 0.7708, 1.0, 0.75, 1.0, 0.7708, 0.5, 0.7917, 0.5, 0.7917, 0.5833, 0.7708, 0.5833, 0.7708, 0.5833, 0.7917, 0.5833, 0.7917, 0.6667, 0.7708, 0.6667, 0.7708, 0.6667, 0.7917, 0.6667, 0.7917, 0.75, 0.7708, 0.75, 0.7708, 0.75, 0.7917, 0.75, 0.7917, 0.8333, 0.7708, 0.8333, 0.7708, 0.8333, 0.7917, 0.8333, 0.7917, 0.9167, 0.7708, 0.9167, 0.7708, 0.9167, 0.7917, 0.9167, 0.7917, 1.0, 0.7708, 1.0, 0.7917, 0.5, 0.8125, 0.5, 0.8125, 0.5833, 0.7917, 0.5833, 0.7917, 0.5833, 0.8125, 0.5833, 0.8125, 0.6667, 0.7917, 0.6667, 0.7917, 0.6667, 0.8125, 0.6667, 0.8125, 0.75, 0.7917, 0.75, 0.7917, 0.75, 0.8125, 0.75, 0.8125, 0.8333, 0.7917, 0.8333, 0.7917, 0.8333, 0.8125, 0.8333, 0.8125, 0.9167, 0.7917, 0.9167, 0.7917, 0.9167, 0.8125, 0.9167, 0.8125, 1.0, 0.7917, 1.0, 0.8125, 0.5, 0.8333, 0.5, 0.8333, 0.5833, 0.8125, 0.5833, 0.8125, 0.5833, 0.8333, 0.5833, 0.8333, 0.6667, 0.8125, 0.6667, 0.8125, 0.6667, 0.8333, 0.6667, 0.8333, 0.75, 0.8125, 0.75, 0.8125, 0.75, 0.8333, 0.75, 0.8333, 0.8333, 0.8125, 0.8333, 0.8125, 0.8333, 0.8333, 0.8333, 0.8333, 0.9167, 0.8125, 0.9167, 0.8125, 0.9167, 0.8333, 0.9167, 0.8333, 1.0, 0.8125, 1.0, 0.8333, 0.5, 0.8542, 0.5, 0.8542, 0.5833, 0.8333, 0.5833, 0.8333, 0.5833, 0.8542, 0.5833, 0.8542, 0.6667, 0.8333, 0.6667, 0.8333, 0.6667, 0.8542, 0.6667, 0.8542, 0.75, 0.8333, 0.75, 0.8333, 0.75, 0.8542, 0.75, 0.8542, 0.8333, 0.8333, 0.8333, 0.8333, 0.8333, 0.8542, 0.8333, 0.8542, 0.9167, 0.8333, 0.9167, 0.8333, 0.9167, 0.8542, 0.9167, 0.8542, 1.0, 0.8333, 1.0, 0.8542, 0.5, 0.875, 0.5, 0.875, 0.5833, 0.8542, 0.5833, 0.8542, 0.5833, 0.875, 0.5833, 0.875, 0.6667, 0.8542, 0.6667, 0.8542, 0.6667, 0.875, 0.6667, 0.875, 0.75, 0.8542, 0.75, 0.8542, 0.75, 0.875, 0.75, 0.875, 0.8333, 0.8542, 0.8333, 0.8542, 0.8333, 0.875, 0.8333, 0.875, 0.9167, 0.8542, 0.9167, 0.8542, 0.9167, 0.875, 0.9167, 0.875, 1.0, 0.8542, 1.0, 0.875, 0.5, 0.8958, 0.5, 0.8958, 0.5833, 0.875, 0.5833, 0.875, 0.5833, 0.8958, 0.5833, 0.8958, 0.6667, 0.875, 0.6667, 0.875, 0.6667, 0.8958, 0.6667, 0.8958, 0.75, 0.875, 0.75, 0.875, 0.75, 0.8958, 0.75, 0.8958, 0.8333, 0.875, 0.8333, 0.875, 0.8333, 0.8958, 0.8333, 0.8958, 0.9167, 0.875, 0.9167, 0.875, 0.9167, 0.8958, 0.9167, 0.8958, 1.0, 0.875, 1.0, 0.8958, 0.5, 0.9167, 0.5, 0.9167, 0.5833, 0.8958, 0.5833, 0.8958, 0.5833, 0.9167, 0.5833, 0.9167, 0.6667, 0.8958, 0.6667, 0.8958, 0.6667, 0.9167, 0.6667, 0.9167, 0.75, 0.8958, 0.75, 0.8958, 0.75, 0.9167, 0.75, 0.9167, 0.8333, 0.8958, 0.8333, 0.8958, 0.8333, 0.9167, 0.8333, 0.9167, 0.9167, 0.8958, 0.9167, 0.8958, 0.9167, 0.9167, 0.9167, 0.9167, 1.0, 0.8958, 1.0, 0.9167, 0.5, 0.9375, 0.5, 0.9375, 0.5833, 0.9167, 0.5833, 0.9167, 0.5833, 0.9375, 0.5833, 0.9375, 0.6667, 0.9167, 0.6667, 0.9167, 0.6667, 0.9375, 0.6667, 0.9375, 0.75, 0.9167, 0.75, 0.9167, 0.75, 0.9375, 0.75, 0.9375, 0.8333, 0.9167, 0.8333, 0.9167, 0.8333, 0.9375, 0.8333, 0.9375, 0.9167, 0.9167, 0.9167, 0.9167, 0.9167, 0.9375, 0.9167, 0.9375, 1.0, 0.9167, 1.0, 0.9375, 0.5, 0.9583, 0.5, 0.9583, 0.5833, 0.9375, 0.5833, 0.9375, 0.5833, 0.9583, 0.5833, 0.9583, 0.6667, 0.9375, 0.6667, 0.9375, 0.6667, 0.9583, 0.6667, 0.9583, 0.75, 0.9375, 0.75, 0.9375, 0.75, 0.9583, 0.75, 0.9583, 0.8333, 0.9375, 0.8333, 0.9375, 0.8333, 0.9583, 0.8333, 0.9583, 0.9167, 0.9375, 0.9167, 0.9375, 0.9167, 0.9583, 0.9167, 0.9583, 1.0, 0.9375, 1.0, 0.9583, 0.5, 0.9792, 0.5, 0.9792, 0.5833, 0.9583, 0.5833, 0.9583, 0.5833, 0.9792, 0.5833, 0.9792, 0.6667, 0.9583, 0.6667, 0.9583, 0.6667, 0.9792, 0.6667, 0.9792, 0.75, 0.9583, 0.75, 0.9583, 0.75, 0.9792, 0.75, 0.9792, 0.8333, 0.9583, 0.8333, 0.9583, 0.8333, 0.9792, 0.8333, 0.9792, 0.9167, 0.9583, 0.9167, 0.9583, 0.9167, 0.9792, 0.9167, 0.9792, 1.0, 0.9583, 1.0, 0.9792, 0.5, 1.0, 0.5, 1.0, 0.5833, 0.9792, 0.5833, 0.9792, 0.5833, 1.0, 0.5833, 1.0, 0.6667, 0.9792, 0.6667, 0.9792, 0.6667, 1.0, 0.6667, 1.0, 0.75, 0.9792, 0.75, 0.9792, 0.75, 1.0, 0.75, 1.0, 0.8333, 0.9792, 0.8333, 0.9792, 0.8333, 1.0, 0.8333, 1.0, 0.9167, 0.9792, 0.9167, 0.9792, 0.9167, 1.0, 0.9167, 1.0, 1.0, 0.9792, 1.0, 8.882e-16, 0.5, 0.02083, 0.5, 0.02083, 0.5833, 8.882e-16, 0.5833, 8.882e-16, 0.5833, 0.02083, 0.5833, 0.02083, 0.6667, 8.882e-16, 0.6667, 8.882e-16, 0.6667, 0.02083, 0.6667, 0.02083, 0.75, 8.882e-16, 0.75, 8.882e-16, 0.75, 0.02083, 0.75, 0.02083, 0.8333, 8.882e-16, 0.8333, 8.882e-16, 0.8333, 0.02083, 0.8333, 0.02083, 0.9167, 8.882e-16, 0.9167, 8.882e-16, 0.9167, 0.02083, 0.9167, 0.02083, 1.0, 8.882e-16, 1.0, 0.02083, 0.5, 0.04167, 0.5, 0.04167, 0.5833, 0.02083, 0.5833, 0.02083, 0.5833, 0.04167, 0.5833, 0.04167, 0.6667, 0.02083, 0.6667, 0.02083, 0.6667, 0.04167, 0.6667, 0.04167, 0.75, 0.02083, 0.75, 0.02083, 0.75, 0.04167, 0.75, 0.04167, 0.8333, 0.02083, 0.8333, 0.02083, 0.8333, 0.04167, 0.8333, 0.04167, 0.9167, 0.02083, 0.9167, 0.02083, 0.9167, 0.04167, 0.9167, 0.04167, 1.0, 0.02083, 1.0, 0.04167, 0.5, 0.0625, 0.5, 0.0625, 0.5833, 0.04167, 0.5833, 0.04167, 0.5833, 0.0625, 0.5833, 0.0625, 0.6667, 0.04167, 0.6667, 0.04167, 0.6667, 0.0625, 0.6667, 0.0625, 0.75, 0.04167, 0.75, 0.04167, 0.75, 0.0625, 0.75, 0.0625, 0.8333, 0.04167, 0.8333, 0.04167, 0.8333, 0.0625, 0.8333, 0.0625, 0.9167, 0.04167, 0.9167, 0.04167, 0.9167, 0.0625, 0.9167, 0.0625, 1.0, 0.04167, 1.0, 0.0625, 0.5, 0.08333, 0.5, 0.08333, 0.5833, 0.0625, 0.5833, 0.0625, 0.5833, 0.08333, 0.5833, 0.08333, 0.6667, 0.0625, 0.6667, 0.0625, 0.6667, 0.08333, 0.6667, 0.08333, 0.75, 0.0625, 0.75, 0.0625, 0.75, 0.08333, 0.75, 0.08333, 0.8333, 0.0625, 0.8333, 0.0625, 0.8333, 0.08333, 0.8333, 0.08333, 0.9167, 0.0625, 0.9167, 0.0625, 0.9167, 0.08333, 0.9167, 0.08333, 1.0, 0.0625, 1.0, 0.08333, 0.5, 0.1042, 0.5, 0.1042, 0.5833, 0.08333, 0.5833, 0.08333, 0.5833, 0.1042, 0.5833, 0.1042, 0.6667, 0.08333, 0.6667, 0.08333, 0.6667, 0.1042, 0.6667, 0.1042, 0.75, 0.08333, 0.75, 0.08333, 0.75, 0.1042, 0.75, 0.1042, 0.8333, 0.08333, 0.8333, 0.08333, 0.8333, 0.1042, 0.8333, 0.1042, 0.9167, 0.08333, 0.9167, 0.08333, 0.9167, 0.1042, 0.9167, 0.1042, 1.0, 0.08333, 1.0, 0.1042, 0.5, 0.125, 0.5, 0.125, 0.5833, 0.1042, 0.5833, 0.1042, 0.5833, 0.125, 0.5833, 0.125, 0.6667, 0.1042, 0.6667, 0.1042, 0.6667, 0.125, 0.6667, 0.125, 0.75, 0.1042, 0.75, 0.1042, 0.75, 0.125, 0.75, 0.125, 0.8333, 0.1042, 0.8333, 0.1042, 0.8333, 0.125, 0.8333, 0.125, 0.9167, 0.1042, 0.9167, 0.1042, 0.9167, 0.125, 0.9167, 0.125, 1.0, 0.1042, 1.0, 0.125, 0.5, 0.1458, 0.5, 0.1458, 0.5833, 0.125, 0.5833, 0.125, 0.5833, 0.1458, 0.5833, 0.1458, 0.6667, 0.125, 0.6667, 0.125, 0.6667, 0.1458, 0.6667, 0.1458, 0.75, 0.125, 0.75, 0.125, 0.75, 0.1458, 0.75, 0.1458, 0.8333, 0.125, 0.8333, 0.125, 0.8333, 0.1458, 0.8333, 0.1458, 0.9167, 0.125, 0.9167, 0.125, 0.9167, 0.1458, 0.9167, 0.1458, 1.0, 0.125, 1.0, 0.1458, 0.5, 0.1667, 0.5, 0.1667, 0.5833, 0.1458, 0.5833, 0.1458, 0.5833, 0.1667, 0.5833, 0.1667, 0.6667, 0.1458, 0.6667, 0.1458, 0.6667, 0.1667, 0.6667, 0.1667, 0.75, 0.1458, 0.75, 0.1458, 0.75, 0.1667, 0.75, 0.1667, 0.8333, 0.1458, 0.8333, 0.1458, 0.8333, 0.1667, 0.8333, 0.1667, 0.9167, 0.1458, 0.9167, 0.1458, 0.9167, 0.1667, 0.9167, 0.1667, 1.0, 0.1458, 1.0, 0.1667, 0.5, 0.1875, 0.5, 0.1875, 0.5833, 0.1667, 0.5833, 0.1667, 0.5833, 0.1875, 0.5833, 0.1875, 0.6667, 0.1667, 0.6667, 0.1667, 0.6667, 0.1875, 0.6667, 0.1875, 0.75, 0.1667, 0.75, 0.1667, 0.75, 0.1875, 0.75, 0.1875, 0.8333, 0.1667, 0.8333, 0.1667, 0.8333, 0.1875, 0.8333, 0.1875, 0.9167, 0.1667, 0.9167, 0.1667, 0.9167, 0.1875, 0.9167, 0.1875, 1.0, 0.1667, 1.0, 0.1875, 0.5, 0.2083, 0.5, 0.2083, 0.5833, 0.1875, 0.5833, 0.1875, 0.5833, 0.2083, 0.5833, 0.2083, 0.6667, 0.1875, 0.6667, 0.1875, 0.6667, 0.2083, 0.6667, 0.2083, 0.75, 0.1875, 0.75, 0.1875, 0.75, 0.2083, 0.75, 0.2083, 0.8333, 0.1875, 0.8333, 0.1875, 0.8333, 0.2083, 0.8333, 0.2083, 0.9167, 0.1875, 0.9167, 0.1875, 0.9167, 0.2083, 0.9167, 0.2083, 1.0, 0.1875, 1.0, 0.2083, 0.5, 0.2292, 0.5, 0.2292, 0.5833, 0.2083, 0.5833, 0.2083, 0.5833, 0.2292, 0.5833, 0.2292, 0.6667, 0.2083, 0.6667, 0.2083, 0.6667, 0.2292, 0.6667, 0.2292, 0.75, 0.2083, 0.75, 0.2083, 0.75, 0.2292, 0.75, 0.2292, 0.8333, 0.2083, 0.8333, 0.2083, 0.8333, 0.2292, 0.8333, 0.2292, 0.9167, 0.2083, 0.9167, 0.2083, 0.9167, 0.2292, 0.9167, 0.2292, 1.0, 0.2083, 1.0, 0.2292, 0.5, 0.25, 0.5, 0.25, 0.5833, 0.2292, 0.5833, 0.2292, 0.5833, 0.25, 0.5833, 0.25, 0.6667, 0.2292, 0.6667, 0.2292, 0.6667, 0.25, 0.6667, 0.25, 0.75, 0.2292, 0.75, 0.2292, 0.75, 0.25, 0.75, 0.25, 0.8333, 0.2292, 0.8333, 0.2292, 0.8333, 0.25, 0.8333, 0.25, 0.9167, 0.2292, 0.9167, 0.2292, 0.9167, 0.25, 0.9167, 0.25, 1.0, 0.2292, 1.0, 0.25, 0.5, 0.2708, 0.5, 0.2708, 0.5833, 0.25, 0.5833, 0.25, 0.5833, 0.2708, 0.5833, 0.2708, 0.6667, 0.25, 0.6667, 0.25, 0.6667, 0.2708, 0.6667, 0.2708, 0.75, 0.25, 0.75, 0.25, 0.75, 0.2708, 0.75, 0.2708, 0.8333, 0.25, 0.8333, 0.25, 0.8333, 0.2708, 0.8333, 0.2708, 0.9167, 0.25, 0.9167, 0.25, 0.9167, 0.2708, 0.9167, 0.2708, 1.0, 0.25, 1.0, 0.2708, 0.5, 0.2917, 0.5, 0.2917, 0.5833, 0.2708, 0.5833, 0.2708, 0.5833, 0.2917, 0.5833, 0.2917, 0.6667, 0.2708, 0.6667, 0.2708, 0.6667, 0.2917, 0.6667, 0.2917, 0.75, 0.2708, 0.75, 0.2708, 0.75, 0.2917, 0.75, 0.2917, 0.8333, 0.2708, 0.8333, 0.2708, 0.8333, 0.2917, 0.8333, 0.2917, 0.9167, 0.2708, 0.9167, 0.2708, 0.9167, 0.2917, 0.9167, 0.2917, 1.0, 0.2708, 1.0, 0.2917, 0.5, 0.3125, 0.5, 0.3125, 0.5833, 0.2917, 0.5833, 0.2917, 0.5833, 0.3125, 0.5833, 0.3125, 0.6667, 0.2917, 0.6667, 0.2917, 0.6667, 0.3125, 0.6667, 0.3125, 0.75, 0.2917, 0.75, 0.2917, 0.75, 0.3125, 0.75, 0.3125, 0.8333, 0.2917, 0.8333, 0.2917, 0.8333, 0.3125, 0.8333, 0.3125, 0.9167, 0.2917, 0.9167, 0.2917, 0.9167, 0.3125, 0.9167, 0.3125, 1.0, 0.2917, 1.0, 0.3125, 0.5, 0.3333, 0.5, 0.3333, 0.5833, 0.3125, 0.5833, 0.3125, 0.5833, 0.3333, 0.5833, 0.3333, 0.6667, 0.3125, 0.6667, 0.3125, 0.6667, 0.3333, 0.6667, 0.3333, 0.75, 0.3125, 0.75, 0.3125, 0.75, 0.3333, 0.75, 0.3333, 0.8333, 0.3125, 0.8333, 0.3125, 0.8333, 0.3333, 0.8333, 0.3333, 0.9167, 0.3125, 0.9167, 0.3125, 0.9167, 0.3333, 0.9167, 0.3333, 1.0, 0.3125, 1.0, 0.3333, 0.5, 0.3542, 0.5, 0.3542, 0.5833, 0.3333, 0.5833, 0.3333, 0.5833, 0.3542, 0.5833, 0.3542, 0.6667, 0.3333, 0.6667, 0.3333, 0.6667, 0.3542, 0.6667, 0.3542, 0.75, 0.3333, 0.75, 0.3333, 0.75, 0.3542, 0.75, 0.3542, 0.8333, 0.3333, 0.8333, 0.3333, 0.8333, 0.3542, 0.8333, 0.3542, 0.9167, 0.3333, 0.9167, 0.3333, 0.9167, 0.3542, 0.9167, 0.3542, 1.0, 0.3333, 1.0, 0.3542, 0.5, 0.375, 0.5, 0.375, 0.5833, 0.3542, 0.5833, 0.3542, 0.5833, 0.375, 0.5833, 0.375, 0.6667, 0.3542, 0.6667, 0.3542, 0.6667, 0.375, 0.6667, 0.375, 0.75, 0.3542, 0.75, 0.3542, 0.75, 0.375, 0.75, 0.375, 0.8333, 0.3542, 0.8333, 0.3542, 0.8333, 0.375, 0.8333, 0.375, 0.9167, 0.3542, 0.9167, 0.3542, 0.9167, 0.375, 0.9167, 0.375, 1.0, 0.3542, 1.0, 0.375, 0.5, 0.3958, 0.5, 0.3958, 0.5833, 0.375, 0.5833, 0.375, 0.5833, 0.3958, 0.5833, 0.3958, 0.6667, 0.375, 0.6667, 0.375, 0.6667, 0.3958, 0.6667, 0.3958, 0.75, 0.375, 0.75, 0.375, 0.75, 0.3958, 0.75, 0.3958, 0.8333, 0.375, 0.8333, 0.375, 0.8333, 0.3958, 0.8333, 0.3958, 0.9167, 0.375, 0.9167, 0.375, 0.9167, 0.3958, 0.9167, 0.3958, 1.0, 0.375, 1.0, 0.3958, 0.5, 0.4167, 0.5, 0.4167, 0.5833, 0.3958, 0.5833, 0.3958, 0.5833, 0.4167, 0.5833, 0.4167, 0.6667, 0.3958, 0.6667, 0.3958, 0.6667, 0.4167, 0.6667, 0.4167, 0.75, 0.3958, 0.75, 0.3958, 0.75, 0.4167, 0.75, 0.4167, 0.8333, 0.3958, 0.8333, 0.3958, 0.8333, 0.4167, 0.8333, 0.4167, 0.9167, 0.3958, 0.9167, 0.3958, 0.9167, 0.4167, 0.9167, 0.4167, 1.0, 0.3958, 1.0, 0.4167, 0.5, 0.4375, 0.5, 0.4375, 0.5833, 0.4167, 0.5833, 0.4167, 0.5833, 0.4375, 0.5833, 0.4375, 0.6667, 0.4167, 0.6667, 0.4167, 0.6667, 0.4375, 0.6667, 0.4375, 0.75, 0.4167, 0.75, 0.4167, 0.75, 0.4375, 0.75, 0.4375, 0.8333, 0.4167, 0.8333, 0.4167, 0.8333, 0.4375, 0.8333, 0.4375, 0.9167, 0.4167, 0.9167, 0.4167, 0.9167, 0.4375, 0.9167, 0.4375, 1.0, 0.4167, 1.0, 0.4375, 0.5, 0.4583, 0.5, 0.4583, 0.5833, 0.4375, 0.5833, 0.4375, 0.5833, 0.4583, 0.5833, 0.4583, 0.6667, 0.4375, 0.6667, 0.4375, 0.6667, 0.4583, 0.6667, 0.4583, 0.75, 0.4375, 0.75, 0.4375, 0.75, 0.4583, 0.75, 0.4583, 0.8333, 0.4375, 0.8333, 0.4375, 0.8333, 0.4583, 0.8333, 0.4583, 0.9167, 0.4375, 0.9167, 0.4375, 0.9167, 0.4583, 0.9167, 0.4583, 1.0, 0.4375, 1.0, 0.4583, 0.5, 0.4792, 0.5, 0.4792, 0.5833, 0.4583, 0.5833, 0.4583, 0.5833, 0.4792, 0.5833, 0.4792, 0.6667, 0.4583, 0.6667, 0.4583, 0.6667, 0.4792, 0.6667, 0.4792, 0.75, 0.4583, 0.75, 0.4583, 0.75, 0.4792, 0.75, 0.4792, 0.8333, 0.4583, 0.8333, 0.4583, 0.8333, 0.4792, 0.8333, 0.4792, 0.9167, 0.4583, 0.9167, 0.4583, 0.9167, 0.4792, 0.9167, 0.4792, 1.0, 0.4583, 1.0, 0.4792, 0.5, 0.5, 0.5, 0.5, 0.5833, 0.4792, 0.5833, 0.4792, 0.5833, 0.5, 0.5833, 0.5, 0.6667, 0.4792, 0.6667, 0.4792, 0.6667, 0.5, 0.6667, 0.5, 0.75, 0.4792, 0.75, 0.4792, 0.75, 0.5, 0.75, 0.5, 0.8333, 0.4792, 0.8333, 0.4792, 0.8333, 0.5, 0.8333, 0.5, 0.9167, 0.4792, 0.9167, 0.4792, 0.9167, 0.5, 0.9167, 0.5, 1.0, 0.4792, 1.0])
me_torus_002.materials.append(mat_material_001)
me_torus_002.use_remesh_fix_poles = True
me_torus_002.use_remesh_preserve_attributes = False
me_torus_002.use_mirror_vertex_groups = False
me_torus_002.update()

# ---- objects
ob_donut = bpy.data.objects.new('donut', me_torus_001)
ob_torus_002 = bpy.data.objects.new('Torus.002', me_torus_002)
ob_camera = bpy.data.objects.new('Camera', cam_camera)

# ---- transforms, parenting, visibility, modifiers, constraints
ob_donut.location = (0.0, 0.0, 0.0)
ob_donut.lineart.crease_threshold = 0.0
_m = ob_donut.modifiers.new('Mirror', 'MIRROR')
_m.use_axis = (True, True, True)
_m = ob_donut.modifiers.new('Subdivision', 'SUBSURF')
_m.uv_smooth = 'PRESERVE_CORNERS'
_m.levels = 2
_m.show_only_control_edges = False
_m = ob_donut.modifiers.new('Displace', 'DISPLACE')
_m.mid_level = 0.0
_m.strength = 0.005
ob_torus_002.parent = ob_donut
ob_torus_002.location = (0.0, 0.0, 0.001483)
ob_torus_002.scale = (1.051, 1.051, 1.051)
ob_torus_002.lineart.crease_threshold = 0.0
_m = ob_torus_002.modifiers.new('Solidify', 'SOLIDIFY')
_m.thickness = 0.005
_m.nonmanifold_merge_threshold = 0.0003
_m = ob_torus_002.modifiers.new('Subdivision', 'SUBSURF')
_m.uv_smooth = 'PRESERVE_CORNERS'
_m.show_only_control_edges = False
ob_camera.location = (-0.04381, -0.1955, 0.1051)
ob_camera.rotation_euler = (1.088, 0.01313, -0.2273)
ob_camera.lineart.crease_threshold = 0.0

# ---- collection membership
col_collection.objects.link(ob_donut)
col_collection.objects.link(ob_torus_002)
col_collection.objects.link(ob_camera)

# ---- scene / render settings (as saved in the file)
scene.camera = ob_camera
scene.frame_start = 1; scene.frame_end = 250; scene.frame_set(0)
scene.render.engine = 'BLENDER_EEVEE_NEXT'
scene.cycles.use_denoising = False
scene.cycles.samples = 128
scene.cycles.sampling_pattern = 'TABULATED_SOBOL'
scene.cycles.use_adaptive_sampling = False
scene.cycles.use_light_tree = False
scene.view_settings.view_transform = 'Filmic'
bpy.context.view_layer.update()
